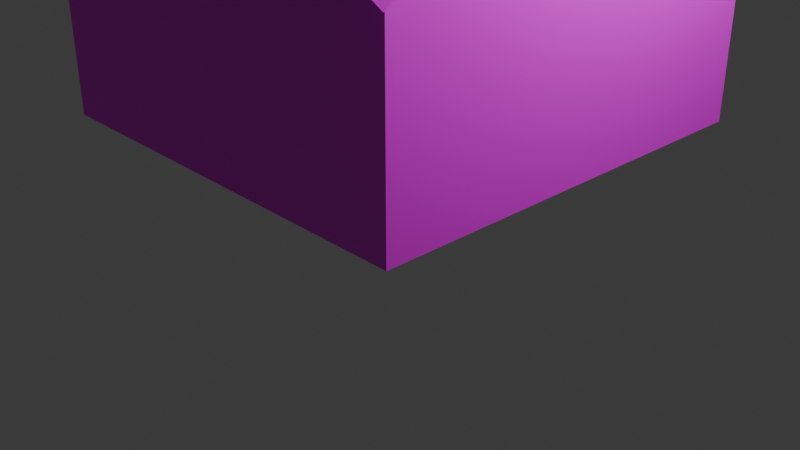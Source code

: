 # Source: maisontexture2.blend  (saved by Blender 4.5.88; exported with 4.5.12 LTS)
import bpy
from mathutils import Matrix  # noqa: F401  (used for matrix-valued properties, if any)

bpy.ops.wm.read_factory_settings(use_empty=True)
scene = bpy.context.scene
scene.name = 'Scene'

# ---- collections
col_collection = bpy.data.collections.new('Collection'); scene.collection.children.link(col_collection)

# ---- images (referenced by path relative to the original .blend; pixels are not part of the script)
import os
ASSET_DIR = os.environ.get("B2B_ASSET_DIR", "")  # directory of the original .blend (textures are referenced by path, not embedded)
HERE = os.path.dirname(os.path.abspath(__file__))  # packed textures are extracted next to this script under _unpacked/

def load_image(name, relpath, width, height, colorspace="sRGB"):
    """Load a texture the original file referenced (path relative to the .blend, or extracted next to this script)."""
    p = next((c for c in (os.path.join(HERE, relpath), os.path.join(ASSET_DIR, relpath)) if relpath and os.path.exists(c)), "")
    if p:
        img = bpy.data.images.load(p, check_existing=True)
        img.name = name
    else:  # same state as the original file: an image datablock whose file is absent (Cycles renders it pink)
        img = bpy.data.images.new(name, width, height)
        img.source = "FILE"
        img.filepath = "//" + (relpath or name)
    img.colorspace_settings.name = colorspace
    return img
img_maisons_texture_png = load_image('maisons texture.png', 'maisons texture.png', 1024, 1024, 'sRGB')

# ---- materials (node trees are filled in below, after node groups)
mat_material = bpy.data.materials.new('Material')
mat_material.alpha_threshold = 0.0
mat_material.roughness = 0.5
mat_material.line_color = (0.0, 0.0, 0.0, 1.0)

# ---- material node trees
mat_material.use_nodes = True; mat_material.node_tree.nodes.clear()
_N = mat_material.node_tree.nodes; _L = mat_material.node_tree.links
n0 = _N.new('ShaderNodeOutputMaterial'); n0.name = 'Material Output'; n0.location = (200, 100)
n1 = _N.new('ShaderNodeBsdfPrincipled'); n1.name = 'Principled BSDF'; n1.location = (-200, 100)
n1.inputs[3].default_value = 1.45
n2 = _N.new('ShaderNodeTexImage'); n2.name = 'Image Texture'; n2.location = (-490, 71)
n2.image = img_maisons_texture_png
_L.new(n1.outputs[0], n0.inputs[0])
_L.new(n2.outputs[0], n1.inputs[0])
n0.is_active_output = True

# ---- world
world_world = bpy.data.worlds.new('World'); scene.world = world_world
world_world.use_nodes = True; world_world.node_tree.nodes.clear()
_N = world_world.node_tree.nodes; _L = world_world.node_tree.links
n0 = _N.new('ShaderNodeOutputWorld'); n0.name = 'World Output'; n0.location = (200, 100)
n1 = _N.new('ShaderNodeBackground'); n1.name = 'Background'; n1.location = (-200, 100)
n1.inputs[0].default_value = (0.05088, 0.05088, 0.05088, 1.0)
_L.new(n1.outputs[0], n0.inputs[0])
n0.is_active_output = True
world_world.color = (0.05088, 0.05088, 0.05088)
world_world.sun_shadow_jitter_overblur = 0.0

# ---- cameras
cam_camera = bpy.data.cameras.new('Camera')
cam_camera.clip_end = 100.0
cam_camera.ortho_scale = 7.314

# ---- lights
light_light = bpy.data.lights.new('Light', 'POINT')
light_light.energy = 1000.0
light_light.shadow_soft_size = 0.1

# ---- meshes
me_cube = bpy.data.meshes.new('Cube')
me_cube.from_pydata([(2.177, -2.453, 3.54), (2.177, -2.177, 1.087), (2.177, -2.177, 3.264), (2.177, 0.0, 4.974), (2.177, 0.0, 1.087), (2.177, -0.2758, 5.25), (2.177, -0.5605, 1.087), (2.177, -2.177, 2.578), (2.177, -2.177, 2.502), (2.177, -0.6396, 1.087), (2.177, 0.0, 3.78), (2.177, -0.9431, 1.087), (2.177, 0.0, 4.858), (2.177, -1.744, 1.087), (2.177, -2.177, 1.49), (2.177, -2.177, 1.423), (2.177, 0.0, 4.773), (2.177, -1.681, 1.087), (2.177, 0.0, 3.879), (2.177, -1.017, 1.087), (0.0, -2.177, 3.264), (0.0, -2.453, 3.54), (0.0, 0.0, 4.974), (0.0, -2.177, 1.087), (0.0, 0.0, 1.087), (0.0, -0.2758, 5.25), (0.0, -2.177, 2.578), (0.0, -2.177, 2.502), (0.0, -2.177, 1.49), (0.0, -2.177, 1.423), (-2.177, -2.453, 3.54), (-2.177, -2.177, 1.087), (-2.177, -2.177, 3.264), (-2.177, 0.0, 4.974), (-2.177, 0.0, 1.087), (-2.177, -0.2758, 5.25), (-2.177, -0.3242, 1.087), (-2.177, -2.177, 2.578), (-2.177, 0.0, 2.872), (-2.177, -0.3242, 2.872), (-2.177, -2.177, 2.502), (-2.177, 0.0, 2.795), (-2.177, -0.3242, 2.795), (-2.177, -0.4033, 1.087), (-2.177, -0.4033, 2.872), (-2.177, -0.4033, 2.795), (-2.177, -0.9431, 2.578), (-2.177, -0.9431, 2.502), (-2.177, -0.9431, 1.087), (-2.177, -1.744, 2.578), (-2.177, -1.744, 2.502), (-2.177, -1.744, 1.087), (-2.177, -2.177, 1.49), (-2.177, 0.0, 1.49), (-2.177, -0.3242, 1.49), (-2.177, -0.4033, 1.49), (-2.177, -0.9431, 1.49), (-2.177, -1.744, 1.49), (-2.177, -2.177, 1.423), (-2.177, 0.0, 1.423), (-2.177, -0.3242, 1.423), (-2.177, -0.4033, 1.423), (-2.177, -0.9431, 1.423), (-2.177, -1.744, 1.423), (-2.177, -1.681, 1.087), (-2.177, -1.681, 2.578), (-2.177, -1.681, 2.502), (-2.177, -1.681, 1.49), (-2.177, -1.681, 1.423), (-2.177, -1.017, 1.087), (-2.177, -1.017, 2.578), (-2.177, -1.017, 2.502), (-2.177, -1.017, 1.49), (-2.177, -1.017, 1.423), (-2.216, -0.4033, 1.087), (-2.216, -0.3242, 1.087), (-2.216, -0.3242, 1.423), (-2.216, 0.0, 2.872), (-2.216, -0.3242, 2.872), (-2.216, 0.0, 2.795), (-2.216, -0.3242, 2.795), (-2.216, -0.4033, 2.872), (-2.216, -0.4033, 2.795), (-2.216, -0.4033, 1.423), (-2.216, -0.3242, 1.49), (-2.216, -0.4033, 1.49), (-2.202, -0.9431, 2.578), (-2.202, -0.9431, 2.502), (-2.202, -1.681, 2.578), (-2.202, -1.744, 2.578), (-2.202, -1.681, 2.502), (-2.202, -1.744, 2.502), (-2.202, -0.9431, 1.49), (-2.202, -1.744, 1.49), (-2.202, -1.681, 1.49), (-2.202, -0.9431, 1.423), (-2.202, -1.744, 1.423), (-2.202, -1.681, 1.423), (-2.202, -1.017, 2.578), (-2.202, -1.017, 2.502), (-2.202, -1.017, 1.49), (-2.202, -1.017, 1.423), (2.177, 2.453, 3.54), (2.177, 2.177, 1.087), (2.177, 2.177, 3.264), (2.177, 0.2758, 5.25), (2.177, 0.6624, 1.087), (2.177, 2.177, 2.578), (2.177, 2.177, 2.502), (2.177, 0.7415, 1.087), (2.177, 0.9431, 1.087), (2.177, 1.744, 1.087), (2.177, 2.177, 1.49), (2.177, 2.177, 1.423), (2.177, 1.681, 1.087), (2.177, 1.017, 1.087), (0.0, 2.177, 3.264), (0.0, 2.453, 3.54), (0.0, 2.177, 1.087), (0.0, 0.2758, 5.25), (0.0, 2.177, 2.578), (0.0, 2.177, 2.502), (0.0, 2.177, 1.49), (0.0, 2.177, 1.423), (-2.177, 2.453, 3.54), (-2.177, 2.177, 1.087), (-2.177, 2.177, 3.264), (-2.177, 0.2758, 5.25), (-2.177, 0.4261, 1.087), (-2.177, 2.177, 2.578), (-2.177, 0.4261, 2.872), (-2.177, 2.177, 2.502), (-2.177, 0.4261, 2.795), (-2.177, 0.5052, 1.087), (-2.177, 0.5052, 2.872), (-2.177, 0.5052, 2.795), (-2.177, 0.9431, 2.578), (-2.177, 0.9431, 2.502), (-2.177, 0.9431, 1.087), (-2.177, 1.744, 2.578), (-2.177, 1.744, 2.502), (-2.177, 1.744, 1.087), (-2.177, 2.177, 1.49), (-2.177, 0.4261, 1.49), (-2.177, 0.5052, 1.49), (-2.177, 0.9431, 1.49), (-2.177, 1.744, 1.49), (-2.177, 2.177, 1.423), (-2.177, 0.4261, 1.423), (-2.177, 0.5052, 1.423), (-2.177, 0.9431, 1.423), (-2.177, 1.744, 1.423), (-2.177, 1.681, 1.087), (-2.177, 1.681, 2.578), (-2.177, 1.681, 2.502), (-2.177, 1.681, 1.49), (-2.177, 1.681, 1.423), (-2.177, 1.017, 1.087), (-2.177, 1.017, 2.578), (-2.177, 1.017, 2.502), (-2.177, 1.017, 1.49), (-2.177, 1.017, 1.423), (-2.216, 0.5052, 1.087), (-2.216, 0.4261, 1.087), (-2.216, 0.4261, 1.423), (-2.216, 0.4261, 2.872), (-2.216, 0.4261, 2.795), (-2.216, 0.5052, 2.872), (-2.216, 0.5052, 2.795), (-2.216, 0.5052, 1.423), (-2.216, 0.4261, 1.49), (-2.216, 0.5052, 1.49), (-2.202, 0.9431, 2.578), (-2.202, 0.9431, 2.502), (-2.202, 1.681, 2.578), (-2.202, 1.744, 2.578), (-2.202, 1.681, 2.502), (-2.202, 1.744, 2.502), (-2.202, 0.9431, 1.49), (-2.202, 1.744, 1.49), (-2.202, 1.681, 1.49), (-2.202, 0.9431, 1.423), (-2.202, 1.744, 1.423), (-2.202, 1.681, 1.423), (-2.202, 1.017, 2.578), (-2.202, 1.017, 2.502), (-2.202, 1.017, 1.49), (-2.202, 1.017, 1.423), (2.412, 0.0, 4.974), (2.412, -2.177, 3.264), (2.412, -0.2758, 5.25), (2.412, -2.453, 3.54), (-2.412, 0.0, 4.974), (-2.412, -2.177, 3.264), (-2.412, -0.2758, 5.25), (-2.412, -2.453, 3.54), (2.412, 2.177, 3.264), (2.412, 0.2758, 5.25), (2.412, 2.453, 3.54), (-2.412, 2.177, 3.264), (-2.412, 0.2758, 5.25), (-2.412, 2.453, 3.54), (-2.27, -0.4033, 1.087), (-2.27, -0.3242, 1.087), (-2.27, -0.3242, 1.423), (-2.27, 0.0, 2.872), (-2.27, -0.3242, 2.872), (-2.27, 0.0, 2.795), (-2.27, -0.3242, 2.795), (-2.27, -0.4033, 2.872), (-2.27, -0.4033, 2.795), (-2.27, -0.4033, 1.423), (-2.27, -0.3242, 1.49), (-2.27, -0.4033, 1.49), (-2.256, -0.9431, 2.578), (-2.256, -0.9431, 2.502), (-2.256, -1.681, 2.578), (-2.256, -1.744, 2.578), (-2.256, -1.681, 2.502), (-2.256, -1.744, 2.502), (-2.256, -0.9431, 1.49), (-2.256, -1.744, 1.49), (-2.256, -1.681, 1.49), (-2.256, -0.9431, 1.423), (-2.256, -1.744, 1.423), (-2.256, -1.681, 1.423), (-2.256, -1.017, 2.578), (-2.256, -1.017, 2.502), (-2.256, -1.017, 1.49), (-2.256, -1.017, 1.423), (-2.27, 0.5052, 1.087), (-2.27, 0.4261, 1.087), (-2.27, 0.4261, 1.423), (-2.27, 0.4261, 2.872), (-2.27, 0.4261, 2.795), (-2.27, 0.5052, 2.872), (-2.27, 0.5052, 2.795), (-2.27, 0.5052, 1.423), (-2.27, 0.4261, 1.49), (-2.27, 0.5052, 1.49), (-2.256, 0.9431, 2.578), (-2.256, 0.9431, 2.502), (-2.256, 1.681, 2.578), (-2.256, 1.744, 2.578), (-2.256, 1.681, 2.502), (-2.256, 1.744, 2.502), (-2.256, 0.9431, 1.49), (-2.256, 1.744, 1.49), (-2.256, 1.681, 1.49), (-2.256, 0.9431, 1.423), (-2.256, 1.744, 1.423), (-2.256, 1.681, 1.423), (-2.256, 1.017, 2.578), (-2.256, 1.017, 2.502), (-2.256, 1.017, 1.49), (-2.256, 1.017, 1.423), (-0.5878, -0.809, 2.264), (-0.5878, -0.809, 4.264), (-2.196, -0.1472, 1.7), (-2.161, -0.1472, 1.7), (-2.196, -0.1837, 1.65), (-2.161, -0.1837, 1.65), (-2.196, -0.2428, 1.669), (-2.161, -0.2428, 1.669), (-2.196, -0.2428, 1.731), (-2.161, -0.2428, 1.731), (-2.196, -0.1837, 1.75), (-2.161, -0.1837, 1.75), (2.177, -2.677, 3.356), (0.0, -2.677, 3.356), (-2.177, -2.677, 3.356), (2.177, 2.677, 3.356), (0.0, 2.677, 3.356), (-2.177, 2.677, 3.356), (2.412, -2.401, 3.08), (2.412, -2.677, 3.356), (-2.412, -2.401, 3.08), (-2.412, -2.677, 3.356), (2.412, 2.401, 3.08), (2.412, 2.677, 3.356), (-2.412, 2.401, 3.08), (-2.412, 2.677, 3.356), (2.177, -2.401, 3.08)], [(257, 256)], [(19, 17, 13, 1, 23, 31, 51, 64, 69, 48, 43, 36, 34, 24, 4, 6, 9, 11), (21, 0, 5, 25), (33, 32, 193, 192), (127, 124, 201, 200), (18, 16, 12, 3, 2, 7, 8, 14, 15, 1, 13, 17, 19, 11, 9, 6, 4, 10), (1, 15, 29, 23), (15, 14, 28, 29), (14, 8, 27, 28), (8, 7, 26, 27), (3, 22, 25, 5), (7, 2, 20, 26), (49, 37, 32, 33, 38, 39, 44, 46, 70, 65), (21, 25, 35, 30), (55, 45, 82, 85), (50, 40, 37, 49), (57, 52, 40, 50), (53, 54, 42, 41), (54, 60, 76, 84), (45, 44, 81, 82), (55, 56, 47, 45), (45, 47, 46, 44), (50, 49, 89, 91), (62, 73, 101, 95), (68, 63, 96, 97), (61, 62, 56, 55), (36, 43, 74, 75), (59, 60, 54, 53), (63, 58, 52, 57), (51, 31, 58, 63), (34, 36, 60, 59), (42, 54, 84, 80), (43, 48, 62, 61), (64, 51, 63, 68), (69, 64, 68, 73), (57, 50, 91, 93), (47, 56, 92, 87), (72, 67, 66, 71), (73, 68, 97, 101), (70, 46, 86, 98), (67, 72, 100, 94), (48, 69, 73, 62), (31, 23, 29, 58), (58, 29, 28, 52), (52, 28, 27, 40), (40, 27, 26, 37), (33, 35, 25, 22), (37, 26, 20, 32), (77, 165, 233, 205), (181, 178, 246, 249), (163, 164, 232, 231), (162, 163, 231, 230), (100, 99, 227, 228), (44, 39, 78, 81), (60, 36, 75, 76), (61, 55, 85, 83), (41, 42, 80, 79), (38, 41, 79, 77), (43, 61, 83, 74), (39, 38, 77, 78), (177, 179, 247, 245), (95, 101, 229, 223), (178, 173, 241, 246), (175, 177, 245, 243), (98, 86, 214, 226), (174, 175, 243, 242), (83, 85, 213, 211), (90, 94, 222, 218), (72, 71, 99, 100), (56, 62, 95, 92), (66, 67, 94, 90), (65, 70, 98, 88), (63, 57, 93, 96), (46, 47, 87, 86), (71, 66, 90, 99), (49, 65, 88, 89), (115, 110, 109, 106, 4, 24, 34, 128, 133, 138, 157, 152, 141, 125, 118, 103, 111, 114), (117, 119, 105, 102), (2, 3, 188, 189), (102, 105, 197, 198), (18, 10, 4, 106, 109, 110, 115, 114, 111, 103, 113, 112, 108, 107, 104, 3, 12, 16), (103, 118, 123, 113), (113, 123, 122, 112), (112, 122, 121, 108), (108, 121, 120, 107), (3, 105, 119, 22), (107, 120, 116, 104), (139, 153, 158, 136, 134, 130, 38, 33, 126, 129), (117, 124, 127, 119), (126, 33, 192, 199), (144, 171, 168, 135), (140, 139, 129, 131), (146, 140, 131, 142), (53, 41, 132, 143), (143, 170, 164, 148), (135, 168, 167, 134), (144, 135, 137, 145), (135, 134, 136, 137), (140, 177, 175, 139), (150, 181, 187, 161), (156, 183, 182, 151), (149, 144, 145, 150), (128, 163, 162, 133), (59, 53, 143, 148), (151, 146, 142, 147), (141, 151, 147, 125), (34, 59, 148, 128), (132, 166, 170, 143), (133, 149, 150, 138), (152, 156, 151, 141), (157, 161, 156, 152), (146, 179, 177, 140), (137, 173, 178, 145), (160, 159, 154, 155), (161, 187, 183, 156), (158, 184, 172, 136), (155, 180, 186, 160), (138, 150, 161, 157), (125, 147, 123, 118), (147, 142, 122, 123), (142, 131, 121, 122), (131, 129, 120, 121), (33, 22, 119, 127), (129, 126, 116, 120), (173, 172, 240, 241), (84, 76, 204, 212), (85, 82, 210, 213), (101, 97, 225, 229), (80, 84, 212, 208), (134, 167, 165, 130), (148, 164, 163, 128), (149, 169, 171, 144), (41, 79, 166, 132), (133, 162, 169, 149), (130, 165, 77, 38), (94, 100, 228, 222), (82, 81, 209, 210), (99, 90, 218, 227), (185, 186, 254, 253), (74, 83, 211, 202), (88, 98, 226, 216), (187, 181, 249, 255), (97, 96, 224, 225), (160, 186, 185, 159), (145, 178, 181, 150), (154, 176, 180, 155), (153, 174, 184, 158), (151, 182, 179, 146), (136, 172, 173, 137), (159, 185, 176, 154), (139, 175, 174, 153), (105, 5, 25, 35, 127, 119), (127, 35, 194, 200), (189, 188, 190, 191), (193, 195, 194, 192), (196, 198, 197, 188), (191, 0, 268, 275), (199, 192, 200, 201), (200, 194, 192), (190, 197, 188), (5, 0, 191, 190), (21, 30, 270, 269), (30, 35, 194, 195), (3, 104, 196, 188), (5, 105, 197, 190), (207, 208, 206, 205), (212, 213, 210, 208), (208, 210, 209, 206), (204, 211, 213, 212), (203, 202, 211, 204), (222, 221, 219, 218), (218, 219, 217, 216), (225, 224, 221, 222), (229, 225, 222, 228), (227, 218, 216, 226), (220, 228, 227, 215), (215, 227, 226, 214), (223, 229, 228, 220), (207, 205, 233, 234), (238, 234, 236, 239), (234, 233, 235, 236), (232, 238, 239, 237), (231, 232, 237, 230), (248, 244, 245, 247), (244, 242, 243, 245), (251, 248, 247, 250), (255, 254, 248, 251), (253, 252, 242, 244), (246, 241, 253, 254), (241, 240, 252, 253), (249, 246, 254, 255), (179, 182, 250, 247), (182, 183, 251, 250), (166, 79, 207, 234), (184, 174, 242, 252), (165, 167, 235, 233), (86, 87, 215, 214), (176, 185, 253, 244), (89, 88, 216, 217), (186, 180, 248, 254), (169, 162, 230, 237), (75, 74, 202, 203), (183, 187, 255, 251), (167, 168, 236, 235), (91, 89, 217, 219), (76, 75, 203, 204), (170, 166, 234, 238), (87, 92, 220, 215), (78, 77, 205, 206), (168, 171, 239, 236), (93, 91, 219, 221), (180, 176, 244, 248), (172, 184, 252, 240), (164, 170, 238, 232), (92, 95, 223, 220), (79, 80, 208, 207), (171, 169, 237, 239), (96, 93, 221, 224), (81, 78, 206, 209), (258, 259, 261, 260), (260, 261, 263, 262), (262, 263, 265, 264), (261, 259, 267, 265, 263), (264, 265, 267, 266), (266, 267, 259, 258), (258, 260, 262, 264, 266), (272, 271, 279, 278, 280, 281, 273), (268, 269, 270, 277, 276, 282, 274, 275), (2, 189, 274, 282), (124, 117, 272, 273), (193, 2, 282, 276), (195, 193, 276, 277), (102, 198, 279, 271), (199, 201, 281, 280), (196, 199, 280, 278), (30, 195, 277, 270), (201, 124, 273, 281), (189, 191, 275, 274), (0, 21, 269, 268), (198, 196, 278, 279), (117, 102, 271, 272)])
_uv = me_cube.uv_layers.new(name='UVMap')
_uv.uv.foreach_set('vector', [0.375, 0.6834, 0.375, 0.7215, 0.375, 0.7251, 0.375, 0.75, 0.25, 0.75, 0.375, 0.75, 0.375, 0.7251, 0.375, 0.7215, 0.375, 0.6834, 0.375, 0.6792, 0.375, 0.6617, 0.375, 0.6572, 0.375, 0.625, 0.25, 0.625, 0.375, 0.625, 0.375, 0.6572, 0.375, 0.6617, 0.375, 0.6792, 0.3674, 0.6139, 0.3674, 0.6706, 0.2954, 0.6706, 0.2954, 0.6139, 0.3992, 0.6864, 0.3992, 0.7811, 0.3911, 0.7811, 0.3911, 0.6864, 0.3994, 0.524, 0.2992, 0.524, 0.2992, 0.5155, 0.3994, 0.5155, 0.4738, 0.3028, 0.4738, 0.3959, 0.4738, 0.4047, 0.4738, 0.4654, 0.3584, 0.2389, 0.3584, 0.1675, 0.3584, 0.1596, 0.3584, 0.05428, 0.3584, 0.0473, 0.3584, 0.01239, 0.3814, 0.01239, 0.3847, 0.01239, 0.4199, 0.01239, 0.4238, 0.01239, 0.4399, 0.01239, 0.4441, 0.01239, 0.4738, 0.01239, 0.4738, 0.2925, 0.4788, 0.005692, 0.4788, 0.04247, 0.3424, 0.04247, 0.3424, 0.005692, 0.4788, 0.04247, 0.4788, 0.04982, 0.3424, 0.04982, 0.3424, 0.04247, 0.4788, 0.04982, 0.4788, 0.1607, 0.3424, 0.1607, 0.3424, 0.04982, 0.4788, 0.1607, 0.4788, 0.1692, 0.3424, 0.1692, 0.3424, 0.1607, 0.0, 0.0, 0.0, 0.0, 0.0, 0.0, 0.0, 0.0, 0.4788, 0.1692, 0.4788, 0.2443, 0.3424, 0.2443, 0.3424, 0.1692, 0.443, 0.1702, 0.4908, 0.1702, 0.4908, 0.2459, 0.2505, 0.4347, 0.2505, 0.2026, 0.2863, 0.2026, 0.295, 0.2026, 0.3546, 0.1702, 0.3627, 0.1702, 0.436, 0.1702, 0.3674, 0.6139, 0.2954, 0.6139, 0.2954, 0.5573, 0.3674, 0.5573, 0.6133, 0.3877, 0.6714, 0.3877, 0.6714, 0.3877, 0.6133, 0.3877, 0.443, 0.1617, 0.4908, 0.1617, 0.4908, 0.1702, 0.443, 0.1702, 0.443, 0.05004, 0.4908, 0.05004, 0.4908, 0.1617, 0.443, 0.1617, 0.3132, 0.7065, 0.2696, 0.7065, 0.2696, 0.5309, 0.3132, 0.5309, 0.6133, 0.3832, 0.6095, 0.3832, 0.6095, 0.3832, 0.6133, 0.3832, 0.6714, 0.3877, 0.6758, 0.3877, 0.6758, 0.3877, 0.6714, 0.3877, 0.295, 0.05004, 0.3546, 0.05004, 0.3546, 0.1617, 0.295, 0.1941, 0.295, 0.1941, 0.3546, 0.1617, 0.3546, 0.1702, 0.295, 0.2026, 0.4562, 0.7251, 0.4606, 0.7251, 0.4606, 0.7251, 0.4562, 0.7251, 0.3943, 0.6792, 0.3943, 0.6834, 0.3943, 0.6834, 0.3943, 0.6792, 0.3943, 0.7215, 0.3943, 0.7251, 0.3943, 0.7251, 0.3943, 0.7215, 0.295, 0.04263, 0.3546, 0.04263, 0.3546, 0.05004, 0.295, 0.05004, 0.375, 0.6572, 0.375, 0.6617, 0.375, 0.6617, 0.375, 0.6572, 0.3132, 0.7155, 0.2696, 0.7155, 0.2696, 0.7065, 0.3132, 0.7065, 0.443, 0.04263, 0.4908, 0.04263, 0.4908, 0.05004, 0.443, 0.05004, 0.443, 0.005601, 0.4908, 0.005601, 0.4908, 0.04263, 0.443, 0.04263, 0.3132, 0.7607, 0.2696, 0.7607, 0.2696, 0.7155, 0.3132, 0.7155, 0.6714, 0.3832, 0.6133, 0.3832, 0.6133, 0.3832, 0.6714, 0.3832, 0.295, 0.005601, 0.3546, 0.005601, 0.3546, 0.04263, 0.295, 0.04263, 0.436, 0.005601, 0.443, 0.005601, 0.443, 0.04263, 0.436, 0.04263, 0.3627, 0.005601, 0.436, 0.005601, 0.436, 0.04263, 0.3627, 0.04263, 0.3981, 0.7251, 0.4562, 0.7251, 0.4562, 0.7251, 0.3981, 0.7251, 0.4562, 0.6792, 0.3981, 0.6792, 0.3981, 0.6792, 0.4562, 0.6792, 0.5236, 0.2515, 0.6455, 0.2515, 0.6455, 0.4374, 0.5236, 0.4374, 0.3943, 0.6834, 0.3943, 0.7215, 0.3943, 0.7215, 0.3943, 0.6834, 0.4606, 0.6834, 0.4606, 0.6792, 0.4606, 0.6792, 0.4606, 0.6834, 0.3981, 0.7215, 0.3981, 0.6834, 0.3981, 0.6834, 0.3981, 0.7215, 0.3546, 0.005601, 0.3627, 0.005601, 0.3627, 0.04263, 0.3546, 0.04263, 0.4788, 0.005692, 0.3424, 0.005692, 0.3424, 0.04247, 0.4788, 0.04247, 0.4788, 0.04247, 0.3424, 0.04247, 0.3424, 0.04982, 0.4788, 0.04982, 0.4788, 0.04982, 0.3424, 0.04982, 0.3424, 0.1607, 0.4788, 0.1607, 0.4788, 0.1607, 0.3424, 0.1607, 0.3424, 0.1692, 0.4788, 0.1692, 0.0, 0.0, 0.0, 0.0, 0.0, 0.0, 0.0, 0.0, 0.4788, 0.1692, 0.3424, 0.1692, 0.3424, 0.2443, 0.4788, 0.2443, 0.6758, 0.351, 0.6758, 0.3832, 0.6758, 0.3832, 0.6758, 0.351, 0.3943, 0.6792, 0.3981, 0.6792, 0.3981, 0.6792, 0.3943, 0.6792, 0.5902, 0.3832, 0.6095, 0.3832, 0.6095, 0.3832, 0.5902, 0.3832, 0.375, 0.6617, 0.375, 0.6572, 0.375, 0.6572, 0.375, 0.6617, 0.3981, 0.6834, 0.4562, 0.6834, 0.4562, 0.6834, 0.3981, 0.6834, 0.6758, 0.3877, 0.6758, 0.3832, 0.6758, 0.3832, 0.6758, 0.3877, 0.6095, 0.3832, 0.5902, 0.3832, 0.5902, 0.3832, 0.6095, 0.3832, 0.6095, 0.3877, 0.6133, 0.3877, 0.6133, 0.3877, 0.6095, 0.3877, 0.6714, 0.351, 0.6714, 0.3832, 0.6714, 0.3832, 0.6714, 0.351, 0.0, 0.0, 0.0, 0.0, 0.0, 0.0, 0.0, 0.0, 0.5902, 0.3877, 0.6095, 0.3877, 0.6095, 0.3877, 0.5902, 0.3877, 0.6758, 0.3832, 0.6758, 0.351, 0.6758, 0.351, 0.6758, 0.3832, 0.4562, 0.7251, 0.3981, 0.7251, 0.3981, 0.7251, 0.4562, 0.7251, 0.3943, 0.6792, 0.3943, 0.6834, 0.3943, 0.6834, 0.3943, 0.6792, 0.3981, 0.6792, 0.4562, 0.6792, 0.4562, 0.6792, 0.3981, 0.6792, 0.4606, 0.7251, 0.4562, 0.7251, 0.4562, 0.7251, 0.4606, 0.7251, 0.4606, 0.6834, 0.4606, 0.6792, 0.4606, 0.6792, 0.4606, 0.6834, 0.4606, 0.7215, 0.4606, 0.7251, 0.4606, 0.7251, 0.4606, 0.7215, 0.6095, 0.3877, 0.6133, 0.3877, 0.6133, 0.3877, 0.6095, 0.3877, 0.4562, 0.7215, 0.3981, 0.7215, 0.3981, 0.7215, 0.4562, 0.7215, 0.3981, 0.6834, 0.4562, 0.6834, 0.4562, 0.6834, 0.3981, 0.6834, 0.3981, 0.6792, 0.3943, 0.6792, 0.3943, 0.6792, 0.3981, 0.6792, 0.4562, 0.7215, 0.3981, 0.7215, 0.3981, 0.7215, 0.4562, 0.7215, 0.4606, 0.7215, 0.4606, 0.6834, 0.4606, 0.6834, 0.4606, 0.7215, 0.3943, 0.7251, 0.3981, 0.7251, 0.3981, 0.7251, 0.3943, 0.7251, 0.4606, 0.6792, 0.4562, 0.6792, 0.4562, 0.6792, 0.4606, 0.6792, 0.4562, 0.6834, 0.4562, 0.7215, 0.4562, 0.7215, 0.4562, 0.6834, 0.4606, 0.7251, 0.4606, 0.7215, 0.4606, 0.7215, 0.4606, 0.7251, 0.375, 0.6834, 0.375, 0.6792, 0.375, 0.6617, 0.375, 0.6572, 0.375, 0.625, 0.25, 0.625, 0.375, 0.625, 0.375, 0.6572, 0.375, 0.6617, 0.375, 0.6792, 0.375, 0.6834, 0.375, 0.7215, 0.375, 0.7251, 0.375, 0.75, 0.25, 0.75, 0.375, 0.75, 0.375, 0.7251, 0.375, 0.7215, 0.2992, 0.6028, 0.3994, 0.6028, 0.3994, 0.6816, 0.2992, 0.6816, 0.383, 0.7811, 0.383, 0.6864, 0.3911, 0.6864, 0.3911, 0.7811, 0.2992, 0.6816, 0.3994, 0.6816, 0.3994, 0.6901, 0.2992, 0.6901, 0.4738, 0.3028, 0.4738, 0.2925, 0.4738, 0.01239, 0.4441, 0.01239, 0.4399, 0.01239, 0.4238, 0.01239, 0.4199, 0.01239, 0.3847, 0.01239, 0.3814, 0.01239, 0.3584, 0.01239, 0.3584, 0.0473, 0.3584, 0.05428, 0.3584, 0.1596, 0.3584, 0.1675, 0.3584, 0.2389, 0.4738, 0.4654, 0.4738, 0.4047, 0.4738, 0.3959, 0.3355, 0.005852, 0.4101, 0.005678, 0.4101, 0.02851, 0.3354, 0.02874, 0.3354, 0.02874, 0.4101, 0.02851, 0.4101, 0.03679, 0.3354, 0.03703, 0.3354, 0.03703, 0.4101, 0.03679, 0.4101, 0.1616, 0.3354, 0.1621, 0.3354, 0.1621, 0.4101, 0.1616, 0.4101, 0.171, 0.3354, 0.1716, 0.0, 0.0, 0.0, 0.0, 0.0, 0.0, 0.0, 0.0, 0.3354, 0.1716, 0.4101, 0.171, 0.4101, 0.2557, 0.3356, 0.2562, 0.05798, 0.1702, 0.06496, 0.1702, 0.1382, 0.1702, 0.1464, 0.1702, 0.1947, 0.2026, 0.2034, 0.2026, 0.2505, 0.2026, 0.2505, 0.4347, 0.01019, 0.2459, 0.01019, 0.1702, 0.2992, 0.6028, 0.2992, 0.524, 0.3994, 0.524, 0.3994, 0.6028, 0.3992, 0.5917, 0.3992, 0.6864, 0.3911, 0.6864, 0.3911, 0.5917, 0.6133, 0.3877, 0.6133, 0.3877, 0.6714, 0.3877, 0.6714, 0.3877, 0.05798, 0.1617, 0.05798, 0.1702, 0.01019, 0.1702, 0.01019, 0.1617, 0.05798, 0.05004, 0.05798, 0.1617, 0.01019, 0.1617, 0.01019, 0.05004, 0.3132, 0.7065, 0.3132, 0.5309, 0.3705, 0.5309, 0.3705, 0.7065, 0.6133, 0.3832, 0.6133, 0.3832, 0.6095, 0.3832, 0.6095, 0.3832, 0.6714, 0.3877, 0.6714, 0.3877, 0.6758, 0.3877, 0.6758, 0.3877, 0.1947, 0.05004, 0.1947, 0.1941, 0.1464, 0.1617, 0.1464, 0.05004, 0.1947, 0.1941, 0.1947, 0.2026, 0.1464, 0.1702, 0.1464, 0.1617, 0.4562, 0.7251, 0.4562, 0.7251, 0.4606, 0.7251, 0.4606, 0.7251, 0.3943, 0.6792, 0.3943, 0.6792, 0.3943, 0.6834, 0.3943, 0.6834, 0.3943, 0.7215, 0.3943, 0.7215, 0.3943, 0.7251, 0.3943, 0.7251, 0.1947, 0.04263, 0.1947, 0.05004, 0.1464, 0.05004, 0.1464, 0.04263, 0.375, 0.6572, 0.375, 0.6572, 0.375, 0.6617, 0.375, 0.6617, 0.3132, 0.7155, 0.3132, 0.7065, 0.3705, 0.7065, 0.3705, 0.7155, 0.05798, 0.04263, 0.05798, 0.05004, 0.01019, 0.05004, 0.01019, 0.04263, 0.05798, 0.005601, 0.05798, 0.04263, 0.01019, 0.04263, 0.01019, 0.005601, 0.3132, 0.7607, 0.3132, 0.7155, 0.3705, 0.7155, 0.3705, 0.7607, 0.6714, 0.3832, 0.6714, 0.3832, 0.6133, 0.3832, 0.6133, 0.3832, 0.1947, 0.005601, 0.1947, 0.04263, 0.1464, 0.04263, 0.1464, 0.005601, 0.06496, 0.005601, 0.06496, 0.04263, 0.05798, 0.04263, 0.05798, 0.005601, 0.1382, 0.005601, 0.1382, 0.04263, 0.06496, 0.04263, 0.06496, 0.005601, 0.3981, 0.7251, 0.3981, 0.7251, 0.4562, 0.7251, 0.4562, 0.7251, 0.4562, 0.6792, 0.4562, 0.6792, 0.3981, 0.6792, 0.3981, 0.6792, 0.6753, 0.2399, 0.6753, 0.4257, 0.5533, 0.4257, 0.5533, 0.2399, 0.3943, 0.6834, 0.3943, 0.6834, 0.3943, 0.7215, 0.3943, 0.7215, 0.4606, 0.6834, 0.4606, 0.6834, 0.4606, 0.6792, 0.4606, 0.6792, 0.3981, 0.7215, 0.3981, 0.7215, 0.3981, 0.6834, 0.3981, 0.6834, 0.1464, 0.005601, 0.1464, 0.04263, 0.1382, 0.04263, 0.1382, 0.005601, 0.4848, 0.005852, 0.4848, 0.02874, 0.4101, 0.02851, 0.4101, 0.005678, 0.4848, 0.02874, 0.4849, 0.03703, 0.4101, 0.03679, 0.4101, 0.02851, 0.4849, 0.03703, 0.4849, 0.1621, 0.4101, 0.1616, 0.4101, 0.03679, 0.4849, 0.1621, 0.4848, 0.1716, 0.4101, 0.171, 0.4101, 0.1616, 0.0, 0.0, 0.0, 0.0, 0.0, 0.0, 0.0, 0.0, 0.4848, 0.1716, 0.4847, 0.2562, 0.4101, 0.2557, 0.4101, 0.171, 0.4562, 0.6792, 0.4606, 0.6792, 0.4606, 0.6792, 0.4562, 0.6792, 0.6133, 0.3832, 0.6095, 0.3832, 0.6095, 0.3832, 0.6133, 0.3832, 0.6133, 0.3877, 0.6714, 0.3877, 0.6714, 0.3877, 0.6133, 0.3877, 0.3943, 0.6834, 0.3943, 0.7215, 0.3943, 0.7215, 0.3943, 0.6834, 0.6714, 0.3832, 0.6133, 0.3832, 0.6133, 0.3832, 0.6714, 0.3832, 0.6758, 0.3877, 0.6758, 0.3877, 0.6758, 0.3832, 0.6758, 0.3832, 0.6095, 0.3832, 0.6095, 0.3832, 0.5902, 0.3832, 0.5902, 0.3832, 0.6095, 0.3877, 0.6095, 0.3877, 0.6133, 0.3877, 0.6133, 0.3877, 0.6714, 0.351, 0.6714, 0.351, 0.6714, 0.3832, 0.6714, 0.3832, 0.5902, 0.3877, 0.5902, 0.3877, 0.6095, 0.3877, 0.6095, 0.3877, 0.6758, 0.3832, 0.6758, 0.3832, 0.6758, 0.351, 0.6758, 0.351, 0.3981, 0.7215, 0.3981, 0.6834, 0.3981, 0.6834, 0.3981, 0.7215, 0.6714, 0.3877, 0.6758, 0.3877, 0.6758, 0.3877, 0.6714, 0.3877, 0.4562, 0.6834, 0.4562, 0.7215, 0.4562, 0.7215, 0.4562, 0.6834, 0.4562, 0.6834, 0.3981, 0.6834, 0.3981, 0.6834, 0.4562, 0.6834, 0.5902, 0.3877, 0.6095, 0.3877, 0.6095, 0.3877, 0.5902, 0.3877, 0.4606, 0.7215, 0.4606, 0.6834, 0.4606, 0.6834, 0.4606, 0.7215, 0.3943, 0.6834, 0.3943, 0.6792, 0.3943, 0.6792, 0.3943, 0.6834, 0.3943, 0.7215, 0.3943, 0.7251, 0.3943, 0.7251, 0.3943, 0.7215, 0.3981, 0.6834, 0.3981, 0.6834, 0.4562, 0.6834, 0.4562, 0.6834, 0.3981, 0.6792, 0.3981, 0.6792, 0.3943, 0.6792, 0.3943, 0.6792, 0.4562, 0.7215, 0.4562, 0.7215, 0.3981, 0.7215, 0.3981, 0.7215, 0.4606, 0.7215, 0.4606, 0.7215, 0.4606, 0.6834, 0.4606, 0.6834, 0.3943, 0.7251, 0.3943, 0.7251, 0.3981, 0.7251, 0.3981, 0.7251, 0.4606, 0.6792, 0.4606, 0.6792, 0.4562, 0.6792, 0.4562, 0.6792, 0.4562, 0.6834, 0.4562, 0.6834, 0.4562, 0.7215, 0.4562, 0.7215, 0.4606, 0.7251, 0.4606, 0.7251, 0.4606, 0.7215, 0.4606, 0.7215, 0.2907, 0.4913, 0.33, 0.4913, 0.33, 0.6465, 0.33, 0.8018, 0.2907, 0.8018, 0.2907, 0.6465, 0.2907, 0.8018, 0.33, 0.8018, 0.33, 0.8186, 0.2907, 0.8186, 0.2444, 0.9485, 0.4085, 0.7395, 0.435, 0.766, 0.2709, 0.9749, 0.3821, 0.9209, 0.3584, 0.9445, 0.212, 0.758, 0.2356, 0.7344, 0.2444, 0.5306, 0.2709, 0.5041, 0.435, 0.7131, 0.4085, 0.7395, 0.3674, 0.6767, 0.3674, 0.6706, 0.375, 0.6706, 0.375, 0.6767, 0.3821, 0.5479, 0.2356, 0.7344, 0.212, 0.7108, 0.3584, 0.5243, 0.212, 0.7108, 0.212, 0.758, 0.2356, 0.7344, 0.435, 0.766, 0.435, 0.7131, 0.4085, 0.7395, 0.2954, 0.6706, 0.3674, 0.6706, 0.3674, 0.6767, 0.2954, 0.6767, 0.3674, 0.6139, 0.3674, 0.5573, 0.375, 0.5573, 0.375, 0.6139, 0.3674, 0.5573, 0.2954, 0.5573, 0.2954, 0.5512, 0.3674, 0.5512, 0.383, 0.6864, 0.383, 0.5917, 0.3911, 0.5917, 0.3911, 0.6864, 0.33, 0.4913, 0.2907, 0.4913, 0.2907, 0.4745, 0.33, 0.4745, 0.6044, 0.3854, 0.6599, 0.3854, 0.6599, 0.3985, 0.6044, 0.3985, 0.6599, 0.162, 0.6734, 0.162, 0.6734, 0.3854, 0.6599, 0.3854, 0.6599, 0.3854, 0.6734, 0.3854, 0.6734, 0.3985, 0.6599, 0.3985, 0.6599, 0.1506, 0.6734, 0.1506, 0.6734, 0.162, 0.6599, 0.162, 0.6599, 0.09315, 0.6734, 0.09315, 0.6734, 0.1506, 0.6599, 0.1506, 0.1695, 0.7763, 0.1579, 0.7763, 0.1579, 0.5904, 0.1695, 0.5904, 0.1695, 0.5904, 0.1579, 0.5904, 0.1579, 0.5763, 0.1695, 0.5763, 0.1695, 0.7886, 0.1579, 0.7886, 0.1579, 0.7763, 0.1695, 0.7763, 0.2914, 0.7886, 0.1695, 0.7886, 0.1695, 0.7763, 0.2914, 0.7763, 0.2914, 0.5904, 0.1695, 0.5904, 0.1695, 0.5763, 0.2914, 0.5763, 0.305, 0.7763, 0.2914, 0.7763, 0.2914, 0.5904, 0.305, 0.5904, 0.305, 0.5904, 0.2914, 0.5904, 0.2914, 0.5763, 0.305, 0.5763, 0.305, 0.7886, 0.2914, 0.7886, 0.2914, 0.7763, 0.305, 0.7763, 0.6044, 0.3854, 0.6044, 0.3985, 0.5315, 0.3985, 0.5315, 0.3854, 0.5315, 0.162, 0.5315, 0.3854, 0.5179, 0.3854, 0.5179, 0.162, 0.5315, 0.3854, 0.5315, 0.3985, 0.5179, 0.3985, 0.5179, 0.3854, 0.5315, 0.1506, 0.5315, 0.162, 0.5179, 0.162, 0.5179, 0.1506, 0.5315, 0.09315, 0.5315, 0.1506, 0.5179, 0.1506, 0.5179, 0.09315, 0.2862, 0.5329, 0.2862, 0.7187, 0.2746, 0.7187, 0.2746, 0.5329, 0.2862, 0.7187, 0.2862, 0.7328, 0.2746, 0.7328, 0.2746, 0.7187, 0.2862, 0.5205, 0.2862, 0.5329, 0.2746, 0.5329, 0.2746, 0.5205, 0.4081, 0.5205, 0.4081, 0.5329, 0.2862, 0.5329, 0.2862, 0.5205, 0.4081, 0.7187, 0.4081, 0.7328, 0.2862, 0.7328, 0.2862, 0.7187, 0.4217, 0.5329, 0.4217, 0.7187, 0.4081, 0.7187, 0.4081, 0.5329, 0.4217, 0.7187, 0.4217, 0.7328, 0.4081, 0.7328, 0.4081, 0.7187, 0.4217, 0.5205, 0.4217, 0.5329, 0.4081, 0.5329, 0.4081, 0.5205, 0.3981, 0.7251, 0.3943, 0.7251, 0.3943, 0.7251, 0.3981, 0.7251, 0.3943, 0.7251, 0.3943, 0.7215, 0.3943, 0.7215, 0.3943, 0.7251, 0.6714, 0.3832, 0.6714, 0.351, 0.6714, 0.351, 0.6714, 0.3832, 0.4606, 0.6834, 0.4606, 0.7215, 0.4606, 0.7215, 0.4606, 0.6834, 0.6758, 0.3832, 0.6758, 0.3877, 0.6758, 0.3877, 0.6758, 0.3832, 0.4606, 0.6792, 0.4562, 0.6792, 0.4562, 0.6792, 0.4606, 0.6792, 0.4562, 0.7215, 0.4562, 0.6834, 0.4562, 0.6834, 0.4562, 0.7215, 0.4606, 0.7251, 0.4606, 0.7215, 0.4606, 0.7215, 0.4606, 0.7251, 0.3981, 0.6834, 0.3981, 0.7215, 0.3981, 0.7215, 0.3981, 0.6834, 0.6095, 0.3877, 0.5902, 0.3877, 0.5902, 0.3877, 0.6095, 0.3877, 0.375, 0.6572, 0.375, 0.6617, 0.375, 0.6617, 0.375, 0.6572, 0.3943, 0.7215, 0.3943, 0.6834, 0.3943, 0.6834, 0.3943, 0.7215, 0.6758, 0.3877, 0.6714, 0.3877, 0.6714, 0.3877, 0.6758, 0.3877, 0.4562, 0.7251, 0.4606, 0.7251, 0.4606, 0.7251, 0.4562, 0.7251, 0.6095, 0.3832, 0.5902, 0.3832, 0.5902, 0.3832, 0.6095, 0.3832, 0.6133, 0.3832, 0.6714, 0.3832, 0.6714, 0.3832, 0.6133, 0.3832, 0.4562, 0.6792, 0.3981, 0.6792, 0.3981, 0.6792, 0.4562, 0.6792, 0.6758, 0.3832, 0.6758, 0.351, 0.6758, 0.351, 0.6758, 0.3832, 0.6714, 0.3877, 0.6133, 0.3877, 0.6133, 0.3877, 0.6714, 0.3877, 0.3981, 0.7251, 0.4562, 0.7251, 0.4562, 0.7251, 0.3981, 0.7251, 0.3981, 0.7215, 0.4562, 0.7215, 0.4562, 0.7215, 0.3981, 0.7215, 0.4606, 0.6792, 0.4606, 0.6834, 0.4606, 0.6834, 0.4606, 0.6792, 0.6095, 0.3832, 0.6133, 0.3832, 0.6133, 0.3832, 0.6095, 0.3832, 0.3981, 0.6792, 0.3943, 0.6792, 0.3943, 0.6792, 0.3981, 0.6792, 0.6714, 0.351, 0.6714, 0.3832, 0.6714, 0.3832, 0.6714, 0.351, 0.6133, 0.3877, 0.6095, 0.3877, 0.6095, 0.3877, 0.6133, 0.3877, 0.3943, 0.7251, 0.3981, 0.7251, 0.3981, 0.7251, 0.3943, 0.7251, 0.6758, 0.3877, 0.6758, 0.3832, 0.6758, 0.3832, 0.6758, 0.3877, 0.7065, 0.3268, 0.7065, 0.387, 0.6824, 0.387, 0.6824, 0.3268, 0.6824, 0.3268, 0.6824, 0.387, 0.6584, 0.387, 0.6584, 0.3268, 0.6584, 0.3268, 0.6584, 0.387, 0.6343, 0.387, 0.6343, 0.3268, 0.4783, 0.3242, 0.25, 0.49, 0.02175, 0.3242, 0.1089, 0.05584, 0.3911, 0.05584, 0.6343, 0.3268, 0.6343, 0.387, 0.6102, 0.387, 0.6102, 0.3268, 0.6102, 0.3268, 0.6102, 0.387, 0.5862, 0.387, 0.5862, 0.3268, 0.6695, 0.7978, 0.6762, 0.7886, 0.687, 0.7921, 0.687, 0.8035, 0.6762, 0.807, 0.3118, 0.7244, 0.3118, 0.9057, 0.3118, 0.9253, 0.2793, 0.9253, 0.2793, 0.5234, 0.3118, 0.5234, 0.3118, 0.543, 0.2792, 0.543, 0.2792, 0.7244, 0.2792, 0.9057, 0.2792, 0.9253, 0.2468, 0.9253, 0.2468, 0.543, 0.2468, 0.5234, 0.2792, 0.5234, 0.383, 0.7811, 0.3911, 0.7811, 0.3911, 0.791, 0.383, 0.791, 0.2992, 0.524, 0.2992, 0.6028, 0.2887, 0.6028, 0.2887, 0.524, 0.226, 0.7811, 0.383, 0.7811, 0.383, 0.791, 0.226, 0.791, 0.3584, 0.9445, 0.3821, 0.9209, 0.3978, 0.9401, 0.3742, 0.9637, 0.2992, 0.6816, 0.2992, 0.6901, 0.2887, 0.6901, 0.2887, 0.6816, 0.3821, 0.5479, 0.3584, 0.5243, 0.3742, 0.5051, 0.3978, 0.5287, 0.4091, 0.5917, 0.4091, 0.7567, 0.3992, 0.7567, 0.3992, 0.5917, 0.3674, 0.5573, 0.3674, 0.5512, 0.375, 0.5512, 0.375, 0.5573, 0.2992, 0.5155, 0.2992, 0.524, 0.2887, 0.524, 0.2887, 0.5155, 0.2444, 0.9485, 0.2709, 0.9749, 0.2532, 0.9964, 0.2267, 0.97, 0.3674, 0.6706, 0.3674, 0.6139, 0.375, 0.6139, 0.375, 0.6706, 0.2709, 0.5041, 0.2444, 0.5306, 0.2267, 0.5091, 0.2532, 0.4826, 0.2992, 0.6028, 0.2992, 0.6816, 0.2887, 0.6816, 0.2887, 0.6028])
me_cube.materials.append(mat_material)
me_cube.use_mirror_vertex_groups = False
me_cube.update()

# ---- objects
ob_cube = bpy.data.objects.new('Cube', me_cube)
ob_light = bpy.data.objects.new('Light', light_light)
ob_camera = bpy.data.objects.new('Camera', cam_camera)

# ---- transforms, parenting, visibility, modifiers, constraints
ob_cube.location = (0.0, 0.0, 0.0)
ob_cube.lock_rotations_4d = False
ob_cube.empty_display_type = 'ARROWS'
ob_cube.lineart.crease_threshold = 0.0
ob_light.location = (4.076, 1.005, 5.904)
ob_light.rotation_euler = (0.6503, 0.05522, 1.866)
ob_light.lock_rotations_4d = False
ob_light.empty_display_type = 'ARROWS'
ob_light.color = (0.0, 0.0, 0.0, 0.0)
ob_light.lineart.crease_threshold = 0.0
ob_camera.location = (7.359, -6.926, 4.958)
ob_camera.rotation_euler = (1.109, 0.0, 0.8149)
ob_camera.lock_rotations_4d = False
ob_camera.empty_display_type = 'ARROWS'
ob_camera.color = (0.0, 0.0, 0.0, 0.0)
ob_camera.display_type = 'WIRE'
ob_camera.lineart.crease_threshold = 0.0

# ---- collection membership
col_collection.objects.link(ob_cube)
col_collection.objects.link(ob_light)
col_collection.objects.link(ob_camera)

# ---- scene / render settings (as saved in the file)
scene.camera = ob_camera
scene.frame_start = 1; scene.frame_end = 250; scene.frame_set(1)
scene.render.engine = 'BLENDER_EEVEE_NEXT'
bpy.context.view_layer.update()
